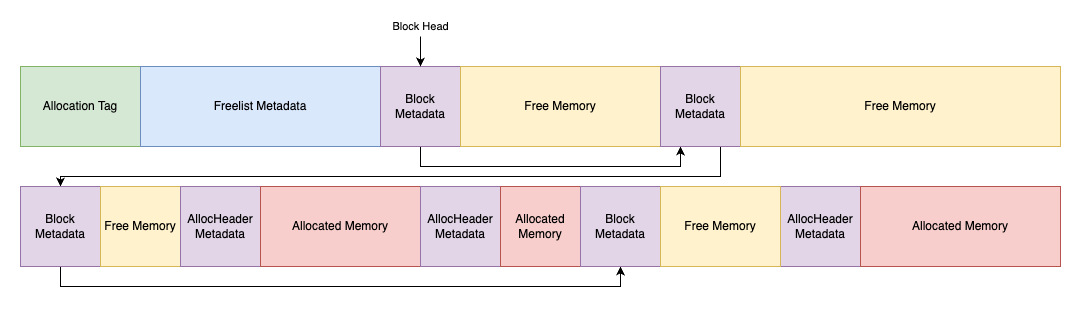

The diagram above was exported from draw.io. Its source (the exported page's mxGraphModel, read from the mxfile embedded in the PNG):
<mxGraphModel dx="1018" dy="1946" grid="1" gridSize="10" guides="1" tooltips="1" connect="1" arrows="1" fold="1" page="1" pageScale="1" pageWidth="827" pageHeight="1169" math="0" shadow="0">
  <root>
    <mxCell id="0" />
    <mxCell id="1" parent="0" />
    <mxCell id="FyBBSv_Yzc_V-mc0lMMP-1" value="Allocation Tag" style="rounded=0;whiteSpace=wrap;html=1;fillColor=#d5e8d4;strokeColor=#82b366;" parent="1" vertex="1">
      <mxGeometry x="40" y="40" width="120" height="80" as="geometry" />
    </mxCell>
    <mxCell id="FyBBSv_Yzc_V-mc0lMMP-2" value="Freelist Metadata" style="rounded=0;whiteSpace=wrap;html=1;fillColor=#dae8fc;strokeColor=#6c8ebf;" parent="1" vertex="1">
      <mxGeometry x="160" y="40" width="240" height="80" as="geometry" />
    </mxCell>
    <mxCell id="r90mT4duoFFn-91lTsvW-15" style="edgeStyle=orthogonalEdgeStyle;rounded=0;orthogonalLoop=1;jettySize=auto;html=1;entryX=0.25;entryY=1;entryDx=0;entryDy=0;" edge="1" parent="1" source="r90mT4duoFFn-91lTsvW-1" target="r90mT4duoFFn-91lTsvW-3">
      <mxGeometry relative="1" as="geometry">
        <Array as="points">
          <mxPoint x="440" y="140" />
          <mxPoint x="700" y="140" />
        </Array>
      </mxGeometry>
    </mxCell>
    <mxCell id="r90mT4duoFFn-91lTsvW-1" value="Block Metadata" style="rounded=0;whiteSpace=wrap;html=1;fillColor=#e1d5e7;strokeColor=#9673a6;" vertex="1" parent="1">
      <mxGeometry x="400" y="40" width="80" height="80" as="geometry" />
    </mxCell>
    <mxCell id="r90mT4duoFFn-91lTsvW-2" value="Free Memory" style="rounded=0;whiteSpace=wrap;html=1;fillColor=#fff2cc;strokeColor=#d6b656;" vertex="1" parent="1">
      <mxGeometry x="480" y="40" width="200" height="80" as="geometry" />
    </mxCell>
    <mxCell id="r90mT4duoFFn-91lTsvW-17" style="edgeStyle=orthogonalEdgeStyle;rounded=0;orthogonalLoop=1;jettySize=auto;html=1;entryX=0.5;entryY=0;entryDx=0;entryDy=0;exitX=0.75;exitY=1;exitDx=0;exitDy=0;" edge="1" parent="1" source="r90mT4duoFFn-91lTsvW-3" target="r90mT4duoFFn-91lTsvW-5">
      <mxGeometry relative="1" as="geometry">
        <Array as="points">
          <mxPoint x="740" y="150" />
          <mxPoint x="80" y="150" />
        </Array>
      </mxGeometry>
    </mxCell>
    <mxCell id="r90mT4duoFFn-91lTsvW-3" value="Block Metadata" style="rounded=0;whiteSpace=wrap;html=1;fillColor=#e1d5e7;strokeColor=#9673a6;" vertex="1" parent="1">
      <mxGeometry x="680" y="40" width="80" height="80" as="geometry" />
    </mxCell>
    <mxCell id="r90mT4duoFFn-91lTsvW-4" value="Free Memory" style="rounded=0;whiteSpace=wrap;html=1;fillColor=#fff2cc;strokeColor=#d6b656;" vertex="1" parent="1">
      <mxGeometry x="760" y="40" width="320" height="80" as="geometry" />
    </mxCell>
    <mxCell id="r90mT4duoFFn-91lTsvW-18" style="edgeStyle=orthogonalEdgeStyle;rounded=0;orthogonalLoop=1;jettySize=auto;html=1;entryX=0.5;entryY=1;entryDx=0;entryDy=0;" edge="1" parent="1" source="r90mT4duoFFn-91lTsvW-5" target="r90mT4duoFFn-91lTsvW-13">
      <mxGeometry relative="1" as="geometry">
        <Array as="points">
          <mxPoint x="80" y="260" />
          <mxPoint x="640" y="260" />
        </Array>
      </mxGeometry>
    </mxCell>
    <mxCell id="r90mT4duoFFn-91lTsvW-5" value="Block Metadata" style="rounded=0;whiteSpace=wrap;html=1;fillColor=#e1d5e7;strokeColor=#9673a6;" vertex="1" parent="1">
      <mxGeometry x="40" y="160" width="80" height="80" as="geometry" />
    </mxCell>
    <mxCell id="r90mT4duoFFn-91lTsvW-6" value="Free Memory" style="rounded=0;whiteSpace=wrap;html=1;fillColor=#fff2cc;strokeColor=#d6b656;" vertex="1" parent="1">
      <mxGeometry x="120" y="160" width="80" height="80" as="geometry" />
    </mxCell>
    <mxCell id="r90mT4duoFFn-91lTsvW-7" value="AllocHeader Metadata" style="rounded=0;whiteSpace=wrap;html=1;fillColor=#e1d5e7;strokeColor=#9673a6;" vertex="1" parent="1">
      <mxGeometry x="200" y="160" width="80" height="80" as="geometry" />
    </mxCell>
    <mxCell id="r90mT4duoFFn-91lTsvW-8" value="Allocated Memory" style="rounded=0;whiteSpace=wrap;html=1;fillColor=#f8cecc;strokeColor=#b85450;" vertex="1" parent="1">
      <mxGeometry x="280" y="160" width="160" height="80" as="geometry" />
    </mxCell>
    <mxCell id="r90mT4duoFFn-91lTsvW-9" value="AllocHeader Metadata" style="rounded=0;whiteSpace=wrap;html=1;fillColor=#e1d5e7;strokeColor=#9673a6;" vertex="1" parent="1">
      <mxGeometry x="440" y="160" width="80" height="80" as="geometry" />
    </mxCell>
    <mxCell id="r90mT4duoFFn-91lTsvW-10" value="Allocated Memory" style="rounded=0;whiteSpace=wrap;html=1;fillColor=#f8cecc;strokeColor=#b85450;" vertex="1" parent="1">
      <mxGeometry x="520" y="160" width="80" height="80" as="geometry" />
    </mxCell>
    <mxCell id="r90mT4duoFFn-91lTsvW-11" value="AllocHeader Metadata" style="rounded=0;whiteSpace=wrap;html=1;fillColor=#e1d5e7;strokeColor=#9673a6;" vertex="1" parent="1">
      <mxGeometry x="800" y="160" width="80" height="80" as="geometry" />
    </mxCell>
    <mxCell id="r90mT4duoFFn-91lTsvW-12" value="Allocated Memory" style="rounded=0;whiteSpace=wrap;html=1;fillColor=#f8cecc;strokeColor=#b85450;" vertex="1" parent="1">
      <mxGeometry x="880" y="160" width="200" height="80" as="geometry" />
    </mxCell>
    <mxCell id="r90mT4duoFFn-91lTsvW-13" value="Block Metadata" style="rounded=0;whiteSpace=wrap;html=1;fillColor=#e1d5e7;strokeColor=#9673a6;" vertex="1" parent="1">
      <mxGeometry x="600" y="160" width="80" height="80" as="geometry" />
    </mxCell>
    <mxCell id="r90mT4duoFFn-91lTsvW-14" value="Free Memory" style="rounded=0;whiteSpace=wrap;html=1;fillColor=#fff2cc;strokeColor=#d6b656;" vertex="1" parent="1">
      <mxGeometry x="680" y="160" width="120" height="80" as="geometry" />
    </mxCell>
    <mxCell id="r90mT4duoFFn-91lTsvW-16" value="Block Head" style="endArrow=classic;html=1;rounded=0;entryX=0.5;entryY=0;entryDx=0;entryDy=0;" edge="1" parent="1" target="r90mT4duoFFn-91lTsvW-1">
      <mxGeometry x="-1" y="-10" width="50" height="50" relative="1" as="geometry">
        <mxPoint x="440" y="10" as="sourcePoint" />
        <mxPoint x="590" y="210" as="targetPoint" />
        <mxPoint x="10" y="-10" as="offset" />
      </mxGeometry>
    </mxCell>
  </root>
</mxGraphModel>